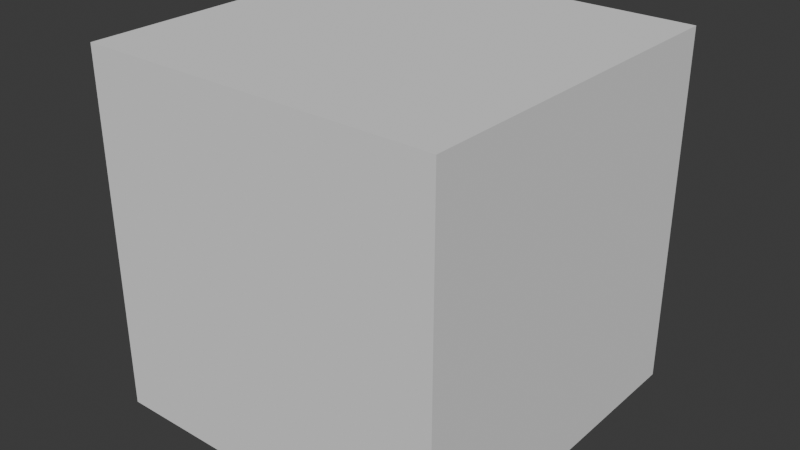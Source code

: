 # Source: Obj_Chest_Normal_A.blend  (saved by Blender 5.0.119; exported with 4.5.12 LTS)
import bpy
from mathutils import Matrix  # noqa: F401  (used for matrix-valued properties, if any)

bpy.ops.wm.read_factory_settings(use_empty=True)
scene = bpy.context.scene
scene.name = 'Scene'

# ---- collections
col_collection = bpy.data.collections.new('Collection'); scene.collection.children.link(col_collection)

# ---- world
world_world = bpy.data.worlds.new('World'); scene.world = world_world
world_world.use_nodes = True; world_world.node_tree.nodes.clear()
_N = world_world.node_tree.nodes; _L = world_world.node_tree.links
n0 = _N.new('ShaderNodeOutputWorld'); n0.name = 'World Output'; n0.location = (200, 100)
n1 = _N.new('ShaderNodeBackground'); n1.name = 'Background'; n1.location = (-200, 100)
n1.inputs[0].default_value = (0.05088, 0.05088, 0.05088, 1.0)
_L.new(n1.outputs[0], n0.inputs[0])
n0.is_active_output = True
world_world.color = (0.05088, 0.05088, 0.05088)
world_world.sun_shadow_jitter_overblur = 0.0

# ---- meshes
me_cube_001 = bpy.data.meshes.new('Cube.001')
me_cube_001.from_pydata([(-1.0, -1.0, -1.0), (-1.0, -1.0, 1.0), (-1.0, 1.0, -1.0), (-1.0, 1.0, 1.0), (1.0, -1.0, -1.0), (1.0, -1.0, 1.0), (1.0, 1.0, -1.0), (1.0, 1.0, 1.0)], [], [(0, 1, 3, 2), (2, 3, 7, 6), (6, 7, 5, 4), (4, 5, 1, 0), (2, 6, 4, 0), (7, 3, 1, 5)])
_uv = me_cube_001.uv_layers.new(name='UVMap')
_uv.uv.foreach_set('vector', [0.375, 0.0, 0.625, 0.0, 0.625, 0.25, 0.375, 0.25, 0.375, 0.25, 0.625, 0.25, 0.625, 0.5, 0.375, 0.5, 0.375, 0.5, 0.625, 0.5, 0.625, 0.75, 0.375, 0.75, 0.375, 0.75, 0.625, 0.75, 0.625, 1.0, 0.375, 1.0, 0.125, 0.5, 0.375, 0.5, 0.375, 0.75, 0.125, 0.75, 0.625, 0.5, 0.875, 0.5, 0.875, 0.75, 0.625, 0.75])
me_cube_001.update()

# ---- objects
ob_cube = bpy.data.objects.new('Cube', me_cube_001)

# ---- transforms, parenting, visibility, modifiers, constraints
ob_cube.location = (0.0, 0.0, 0.9842)

# ---- collection membership
col_collection.objects.link(ob_cube)

# ---- scene / render settings (as saved in the file)
scene.frame_start = 1; scene.frame_end = 250; scene.frame_set(1)
scene.render.engine = 'BLENDER_EEVEE_NEXT'
scene.render.bake_bias = 0.0
scene.render.bake_samples = 0
scene.cycles.sampling_pattern = 'TABULATED_SOBOL'
scene.eevee.use_volume_custom_range = False
bpy.context.view_layer.update()

# ---- added for rendering (the .blend has no active camera and no usable light): camera, sun
cam_auto = bpy.data.cameras.new('AutoCamera')
cam_auto.lens = 50.0
cam_auto.sensor_width = 36.0
cam_auto.clip_end = 1000.0
ob_auto_camera = bpy.data.objects.new('AutoCamera', cam_auto)
scene.collection.objects.link(ob_auto_camera)
ob_auto_camera.location = (3.20507, -3.84609, 3.54825)
ob_auto_camera.rotation_euler = (1.09748, -7.21219e-08, 0.694738)
scene.camera = ob_auto_camera
light_auto_sun = bpy.data.lights.new('AutoSun', 'SUN')
light_auto_sun.energy = 3.0
light_auto_sun.angle = 0.0523599
ob_auto_sun = bpy.data.objects.new('AutoSun', light_auto_sun)
scene.collection.objects.link(ob_auto_sun)
ob_auto_sun.rotation_euler = (0.872665, 0.174533, 0.523599)
bpy.context.view_layer.update()
